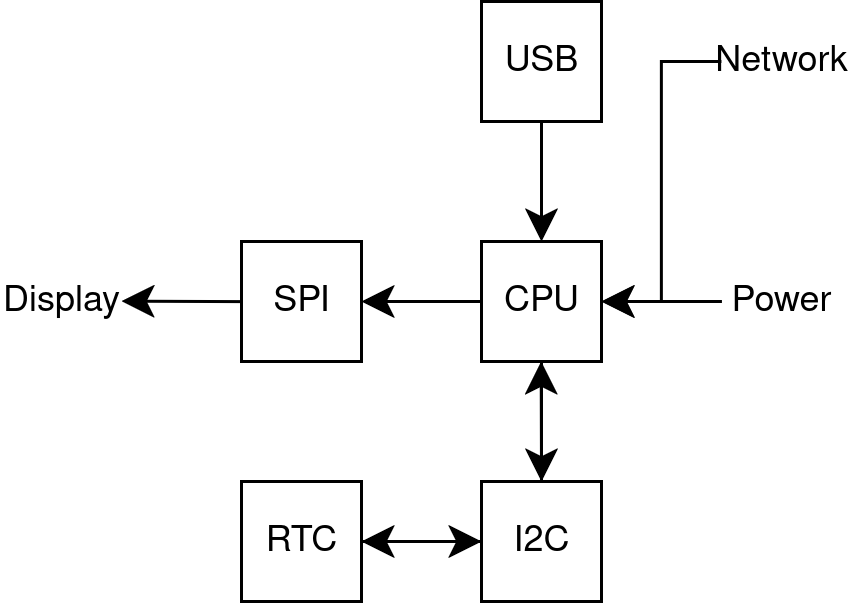

The diagram above was exported from draw.io. Its source (the exported page's mxGraphModel, read from the mxfile embedded in the PNG):
<mxGraphModel dx="1199" dy="1095" grid="1" gridSize="10" guides="1" tooltips="1" connect="1" arrows="1" fold="1" page="1" pageScale="1" pageWidth="850" pageHeight="1100" math="0" shadow="0">
  <root>
    <mxCell id="0" />
    <mxCell id="1" parent="0" />
    <mxCell id="Vn3xxHDFm_KkoYZ2-Cig-17" style="edgeStyle=orthogonalEdgeStyle;rounded=0;orthogonalLoop=1;jettySize=auto;html=1;exitX=1;exitY=0.5;exitDx=0;exitDy=0;entryX=0;entryY=0.5;entryDx=0;entryDy=0;labelBackgroundColor=none;fontColor=default;" parent="1" edge="1">
      <mxGeometry relative="1" as="geometry">
        <mxPoint x="600" y="520" as="sourcePoint" />
      </mxGeometry>
    </mxCell>
    <mxCell id="d8krmc5TJSzY_fSbT0f--8" style="edgeStyle=none;curved=1;rounded=0;orthogonalLoop=1;jettySize=auto;html=1;exitX=0.5;exitY=1;exitDx=0;exitDy=0;entryX=0.5;entryY=0;entryDx=0;entryDy=0;fontSize=12;startSize=8;endSize=8;labelBackgroundColor=none;fontColor=default;" edge="1" parent="1" source="Vn3xxHDFm_KkoYZ2-Cig-3" target="d8krmc5TJSzY_fSbT0f--7">
      <mxGeometry relative="1" as="geometry" />
    </mxCell>
    <mxCell id="d8krmc5TJSzY_fSbT0f--16" style="edgeStyle=none;curved=1;rounded=0;orthogonalLoop=1;jettySize=auto;html=1;exitX=0;exitY=0.5;exitDx=0;exitDy=0;entryX=1;entryY=0.5;entryDx=0;entryDy=0;fontSize=12;startSize=8;endSize=8;labelBackgroundColor=none;fontColor=default;" edge="1" parent="1" source="Vn3xxHDFm_KkoYZ2-Cig-3" target="d8krmc5TJSzY_fSbT0f--15">
      <mxGeometry relative="1" as="geometry" />
    </mxCell>
    <mxCell id="Vn3xxHDFm_KkoYZ2-Cig-3" value="CPU" style="rounded=0;whiteSpace=wrap;html=1;labelBackgroundColor=none;" parent="1" vertex="1">
      <mxGeometry x="360" y="320" width="40" height="40" as="geometry" />
    </mxCell>
    <mxCell id="Vn3xxHDFm_KkoYZ2-Cig-18" style="edgeStyle=orthogonalEdgeStyle;rounded=0;orthogonalLoop=1;jettySize=auto;html=1;exitX=0.5;exitY=0;exitDx=0;exitDy=0;entryX=0.5;entryY=1;entryDx=0;entryDy=0;labelBackgroundColor=none;fontColor=default;" parent="1" edge="1">
      <mxGeometry relative="1" as="geometry">
        <mxPoint x="540" y="560" as="targetPoint" />
      </mxGeometry>
    </mxCell>
    <mxCell id="Vn3xxHDFm_KkoYZ2-Cig-31" style="edgeStyle=orthogonalEdgeStyle;rounded=0;orthogonalLoop=1;jettySize=auto;html=1;exitX=0.5;exitY=1;exitDx=0;exitDy=0;entryX=0.5;entryY=0;entryDx=0;entryDy=0;labelBackgroundColor=none;fontColor=default;" parent="1" edge="1">
      <mxGeometry relative="1" as="geometry">
        <mxPoint x="540" y="440" as="sourcePoint" />
      </mxGeometry>
    </mxCell>
    <mxCell id="d8krmc5TJSzY_fSbT0f--14" style="edgeStyle=none;curved=1;rounded=0;orthogonalLoop=1;jettySize=auto;html=1;exitX=0.5;exitY=0;exitDx=0;exitDy=0;fontSize=12;startSize=8;endSize=8;labelBackgroundColor=none;fontColor=default;" edge="1" parent="1" source="d8krmc5TJSzY_fSbT0f--7">
      <mxGeometry relative="1" as="geometry">
        <mxPoint x="379.8888888888889" y="360" as="targetPoint" />
      </mxGeometry>
    </mxCell>
    <mxCell id="d8krmc5TJSzY_fSbT0f--21" style="edgeStyle=none;curved=1;rounded=0;orthogonalLoop=1;jettySize=auto;html=1;exitX=0;exitY=0.5;exitDx=0;exitDy=0;entryX=1;entryY=0.5;entryDx=0;entryDy=0;fontSize=12;startSize=8;endSize=8;labelBackgroundColor=none;fontColor=default;" edge="1" parent="1" source="d8krmc5TJSzY_fSbT0f--7" target="d8krmc5TJSzY_fSbT0f--11">
      <mxGeometry relative="1" as="geometry" />
    </mxCell>
    <mxCell id="d8krmc5TJSzY_fSbT0f--7" value="I2C" style="rounded=0;whiteSpace=wrap;html=1;labelBackgroundColor=none;" vertex="1" parent="1">
      <mxGeometry x="360" y="400" width="40" height="40" as="geometry" />
    </mxCell>
    <mxCell id="d8krmc5TJSzY_fSbT0f--22" style="edgeStyle=none;curved=1;rounded=0;orthogonalLoop=1;jettySize=auto;html=1;exitX=1;exitY=0.5;exitDx=0;exitDy=0;entryX=0;entryY=0.5;entryDx=0;entryDy=0;fontSize=12;startSize=8;endSize=8;labelBackgroundColor=none;fontColor=default;" edge="1" parent="1" source="d8krmc5TJSzY_fSbT0f--11" target="d8krmc5TJSzY_fSbT0f--7">
      <mxGeometry relative="1" as="geometry" />
    </mxCell>
    <mxCell id="d8krmc5TJSzY_fSbT0f--11" value="RTC" style="rounded=0;whiteSpace=wrap;html=1;labelBackgroundColor=none;" vertex="1" parent="1">
      <mxGeometry x="280" y="400" width="40" height="40" as="geometry" />
    </mxCell>
    <mxCell id="d8krmc5TJSzY_fSbT0f--17" style="edgeStyle=none;curved=1;rounded=0;orthogonalLoop=1;jettySize=auto;html=1;exitX=0;exitY=0.5;exitDx=0;exitDy=0;fontSize=12;startSize=8;endSize=8;labelBackgroundColor=none;fontColor=default;" edge="1" parent="1" source="d8krmc5TJSzY_fSbT0f--15">
      <mxGeometry relative="1" as="geometry">
        <mxPoint x="240" y="339.8461538461538" as="targetPoint" />
      </mxGeometry>
    </mxCell>
    <mxCell id="d8krmc5TJSzY_fSbT0f--15" value="SPI" style="rounded=0;whiteSpace=wrap;html=1;labelBackgroundColor=none;" vertex="1" parent="1">
      <mxGeometry x="280" y="320" width="40" height="40" as="geometry" />
    </mxCell>
    <mxCell id="d8krmc5TJSzY_fSbT0f--18" value="Display" style="text;html=1;align=center;verticalAlign=middle;whiteSpace=wrap;rounded=0;labelBackgroundColor=none;" vertex="1" parent="1">
      <mxGeometry x="200" y="320" width="40" height="40" as="geometry" />
    </mxCell>
    <mxCell id="d8krmc5TJSzY_fSbT0f--20" style="edgeStyle=none;curved=1;rounded=0;orthogonalLoop=1;jettySize=auto;html=1;exitX=0.5;exitY=1;exitDx=0;exitDy=0;entryX=0.5;entryY=0;entryDx=0;entryDy=0;fontSize=12;startSize=8;endSize=8;labelBackgroundColor=none;fontColor=default;" edge="1" parent="1" source="d8krmc5TJSzY_fSbT0f--19" target="Vn3xxHDFm_KkoYZ2-Cig-3">
      <mxGeometry relative="1" as="geometry" />
    </mxCell>
    <mxCell id="d8krmc5TJSzY_fSbT0f--19" value="USB" style="rounded=0;whiteSpace=wrap;html=1;labelBackgroundColor=none;" vertex="1" parent="1">
      <mxGeometry x="360" y="240" width="40" height="40" as="geometry" />
    </mxCell>
    <mxCell id="d8krmc5TJSzY_fSbT0f--49" style="edgeStyle=none;curved=1;rounded=0;orthogonalLoop=1;jettySize=auto;html=1;exitX=0;exitY=0.5;exitDx=0;exitDy=0;entryX=1;entryY=0.5;entryDx=0;entryDy=0;fontSize=12;startSize=8;endSize=8;" edge="1" parent="1" source="d8krmc5TJSzY_fSbT0f--25" target="Vn3xxHDFm_KkoYZ2-Cig-3">
      <mxGeometry relative="1" as="geometry" />
    </mxCell>
    <mxCell id="d8krmc5TJSzY_fSbT0f--25" value="Power" style="text;html=1;align=center;verticalAlign=middle;whiteSpace=wrap;rounded=0;labelBackgroundColor=none;" vertex="1" parent="1">
      <mxGeometry x="440" y="320" width="40" height="40" as="geometry" />
    </mxCell>
    <mxCell id="d8krmc5TJSzY_fSbT0f--50" style="edgeStyle=none;curved=0;rounded=0;orthogonalLoop=1;jettySize=auto;html=1;exitX=0;exitY=0.5;exitDx=0;exitDy=0;entryX=1;entryY=0.5;entryDx=0;entryDy=0;fontSize=12;startSize=8;endSize=8;bendable=1;" edge="1" parent="1" source="d8krmc5TJSzY_fSbT0f--28" target="Vn3xxHDFm_KkoYZ2-Cig-3">
      <mxGeometry relative="1" as="geometry">
        <Array as="points">
          <mxPoint x="420" y="260" />
          <mxPoint x="420" y="300" />
          <mxPoint x="420" y="340" />
        </Array>
      </mxGeometry>
    </mxCell>
    <mxCell id="d8krmc5TJSzY_fSbT0f--28" value="Network" style="text;html=1;align=center;verticalAlign=middle;whiteSpace=wrap;rounded=0;labelBackgroundColor=none;" vertex="1" parent="1">
      <mxGeometry x="440" y="240" width="40" height="40" as="geometry" />
    </mxCell>
  </root>
</mxGraphModel>